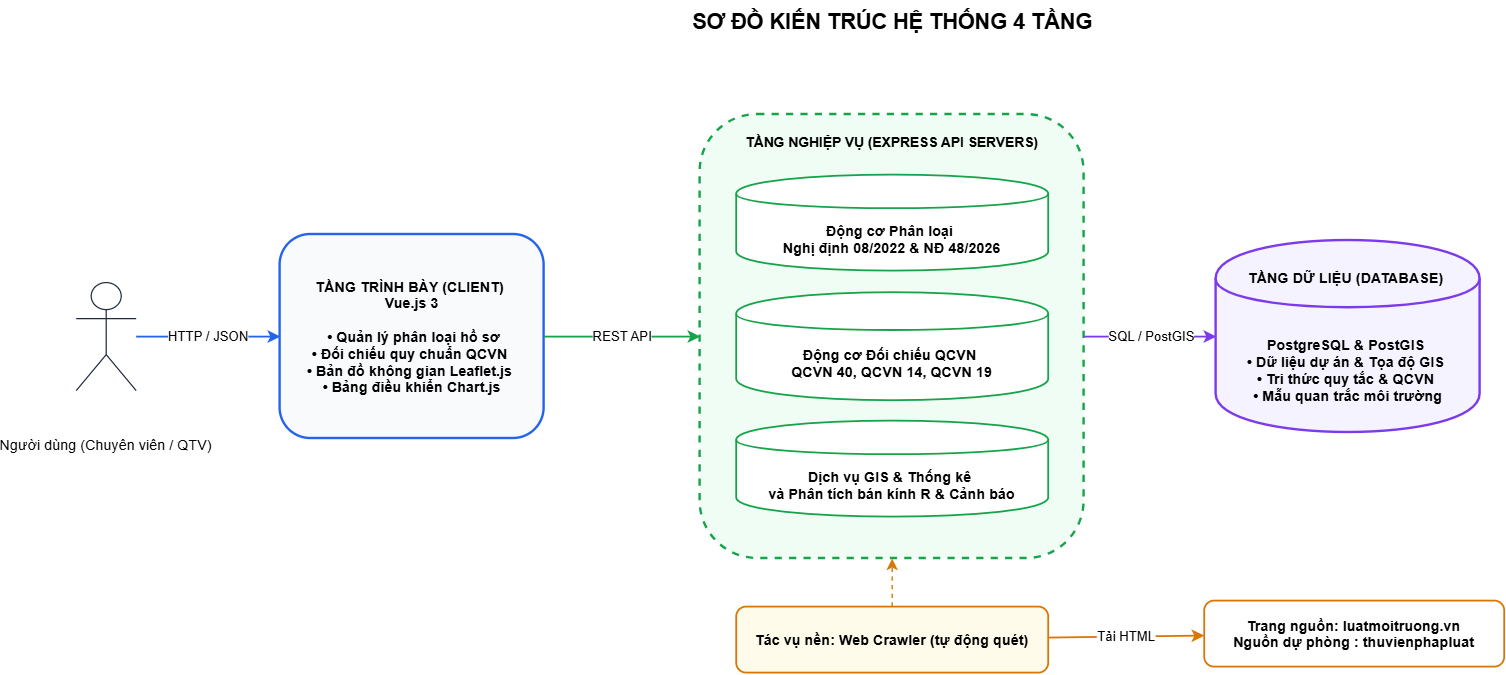

The diagram above was exported from draw.io. Its source (the exported page's mxGraphModel, read from the mxfile embedded in the PNG):
<mxGraphModel dx="2504" dy="792" grid="1" gridSize="10" guides="1" tooltips="1" connect="1" arrows="1" fold="1" page="1" pageScale="1" pageWidth="1200" pageHeight="580" math="0" shadow="0">
  <root>
    <mxCell id="0" />
    <mxCell id="1" parent="0" />
    <mxCell id="t2" parent="1" style="text;html=1;strokeColor=none;fillColor=none;align=center;verticalAlign=middle;fontSize=18;fontStyle=1;" value="SƠ ĐỒ KIẾN TRÚC HỆ THỐNG 4 TẦNG" vertex="1">
      <mxGeometry height="35" width="900" x="150" y="25" as="geometry" />
    </mxCell>
    <mxCell id="n_user" parent="1" style="shape=umlActor;verticalLabelPosition=bottom;strokeColor=#1E293B;" value="Người dùng (Chuyên viên / QTV)" vertex="1">
      <mxGeometry height="90" width="50" x="-80" y="260" as="geometry" />
    </mxCell>
    <mxCell id="n_web" parent="1" style="shape=rect;rounded=1;fillColor=#F8FAFC;strokeColor=#2563EB;strokeWidth=2;fontStyle=1;align=center;" value="TẦNG TRÌNH BÀY (CLIENT) &#10; Vue.js 3 &#10;&#10; • Quản lý phân loại hồ sơ&#10;• Đối chiếu quy chuẩn QCVN &#10;• Bản đồ không gian Leaflet.js &#10;• Bảng điều khiển Chart.js" vertex="1">
      <mxGeometry height="170" width="220" x="90" y="220" as="geometry" />
    </mxCell>
    <mxCell id="box_app" parent="1" style="shape=rect;rounded=1;dashed=1;strokeWidth=2;strokeColor=#16A34A;fillColor=#F0FDF4;align=center;verticalAlign=top;spacingTop=10;fontStyle=1;fontSize=11.5;" value="TẦNG NGHIỆP VỤ (EXPRESS API SERVERS)" vertex="1">
      <mxGeometry height="370" width="320" x="440" y="120" as="geometry" />
    </mxCell>
    <mxCell id="srv_1" parent="1" style="shape=cylinder;whiteSpace=wrap;fillColor=#FFFFFF;strokeColor=#16A34A;strokeWidth=1.5;fontStyle=1;" value="&#10;&#10;Động cơ Phân loại &#10;Nghị định 08/2022 &amp; NĐ 48/2026" vertex="1">
      <mxGeometry height="80" width="260" x="470" y="170" as="geometry" />
    </mxCell>
    <mxCell id="srv_2" parent="1" style="shape=cylinder;whiteSpace=wrap;fillColor=#FFFFFF;strokeColor=#16A34A;strokeWidth=1.5;fontStyle=1;" value="&#10;&#10;Động cơ Đối chiếu QCVN &#10;QCVN 40, QCVN 14, QCVN 19" vertex="1">
      <mxGeometry height="90" width="260" x="470" y="268" as="geometry" />
    </mxCell>
    <mxCell id="srv_3" parent="1" style="shape=cylinder;whiteSpace=wrap;fillColor=#FFFFFF;strokeColor=#16A34A;strokeWidth=1.5;fontStyle=1;" value="&#10;&#10;Dịch vụ GIS &amp; Thống kê &#10;và Phân tích bán kính R &amp; Cảnh báo" vertex="1">
      <mxGeometry height="80" width="260" x="470" y="375" as="geometry" />
    </mxCell>
    <mxCell id="n_db" parent="1" style="shape=cylinder;fillColor=#F5F3FF;strokeColor=#7C3AED;strokeWidth=2;fontStyle=1;align=center;" value="TẦNG DỮ LIỆU (DATABASE) &#10; &#10;&#10;&#10;PostgreSQL &amp; PostGIS &#10;• Dữ liệu dự án &amp; Tọa độ GIS &#10;• Tri thức quy tắc &amp; QCVN &#10;• Mẫu quan trắc môi trường" vertex="1">
      <mxGeometry height="160" width="220" x="870" y="225" as="geometry" />
    </mxCell>
    <mxCell id="n_cron" parent="1" style="shape=rect;rounded=1;fillColor=#FFFBEB;strokeColor=#D97706;strokeWidth=1.5;fontStyle=1;" value="Tác vụ nền: Web Crawler (tự động quét)" vertex="1">
      <mxGeometry height="55" width="260" x="470" y="530" as="geometry" />
    </mxCell>
    <mxCell id="n_source" parent="1" style="shape=rect;rounded=1;fillColor=#FFFFFF;strokeColor=#D97706;strokeWidth=1.5;fontStyle=1;" value="Trang nguồn: luatmoitruong.vn&#10;Nguồn dự phòng : thuvienphapluat" vertex="1">
      <mxGeometry height="55" width="250" x="860" y="525" as="geometry" />
    </mxCell>
    <mxCell id="e22_1" edge="1" parent="1" source="n_user" style="endArrow=classic;html=1;strokeColor=#2563EB;strokeWidth=1.5;" target="n_web" value="HTTP / JSON">
      <mxGeometry relative="1" as="geometry" />
    </mxCell>
    <mxCell id="e22_2" edge="1" parent="1" source="n_web" style="endArrow=classic;html=1;strokeColor=#16A34A;strokeWidth=1.5;entryX=0;entryY=0.5;entryDx=0;entryDy=0;" target="box_app" value="REST API">
      <mxGeometry relative="1" as="geometry" />
    </mxCell>
    <mxCell id="e22_3" edge="1" parent="1" style="endArrow=classic;html=1;strokeColor=#7C3AED;strokeWidth=1.5;" target="n_db" value="SQL / PostGIS">
      <mxGeometry relative="1" x="0.0182" as="geometry">
        <mxPoint as="offset" />
        <mxPoint x="760" y="305" as="sourcePoint" />
      </mxGeometry>
    </mxCell>
    <mxCell id="e22_4" edge="1" parent="1" source="n_cron" style="endArrow=classic;html=1;strokeColor=#D97706;strokeWidth=1.5;" target="n_source" value="Tải HTML">
      <mxGeometry relative="1" as="geometry" />
    </mxCell>
    <mxCell id="e22_5" edge="1" parent="1" source="n_cron" style="endArrow=classic;html=1;strokeColor=#D97706;strokeWidth=1.2;dashed=1;entryX=0.5;entryY=1;entryDx=0;entryDy=0;" target="box_app" value="">
      <mxGeometry relative="1" as="geometry" />
    </mxCell>
  </root>
</mxGraphModel>